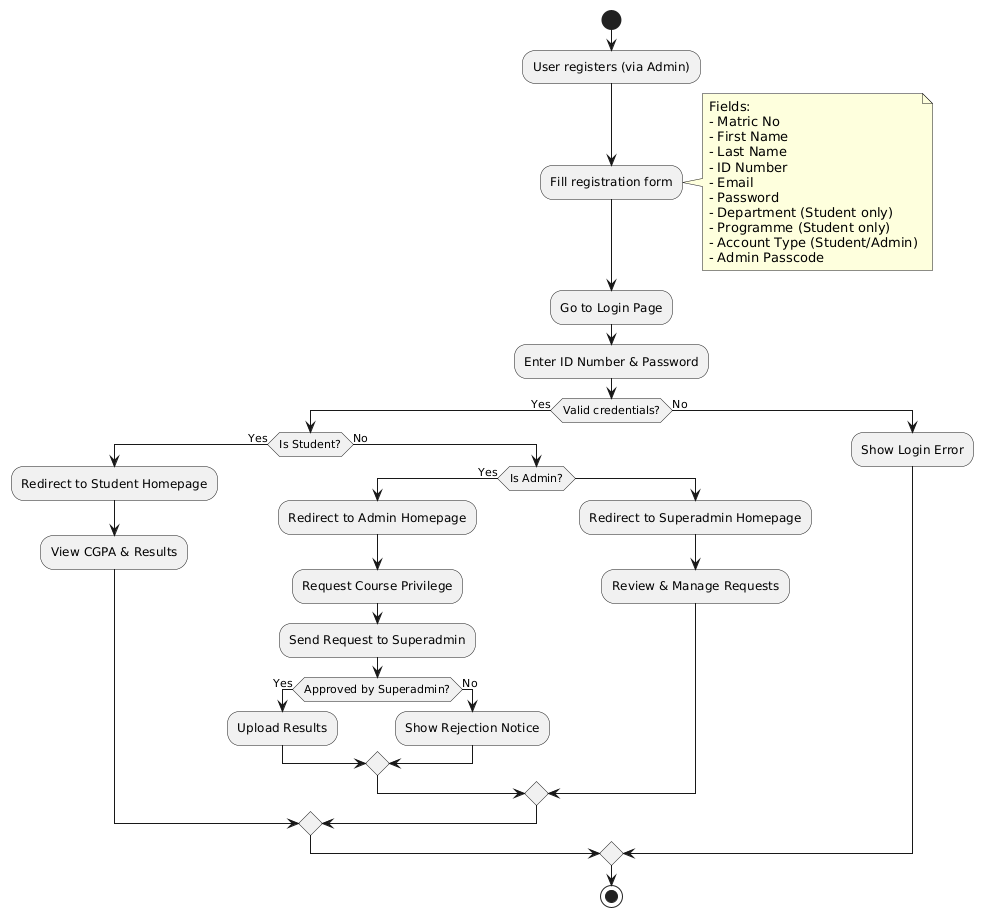

The diagram above was rendered by PlantUML. Its source (embedded in the PNG):
@startuml
start

:User registers (via Admin);
:Fill registration form;
note right
Fields:
- Matric No
- First Name
- Last Name
- ID Number
- Email
- Password
- Department (Student only)
- Programme (Student only)
- Account Type (Student/Admin)
- Admin Passcode
end note

:Go to Login Page;
:Enter ID Number & Password;

if (Valid credentials?) then (Yes)
    if (Is Student?) then (Yes)
        :Redirect to Student Homepage;
        :View CGPA & Results;
    else (No)
        if (Is Admin?) then (Yes)
            :Redirect to Admin Homepage;
            :Request Course Privilege;
            :Send Request to Superadmin;
            if (Approved by Superadmin?) then (Yes)
                :Upload Results;
            else (No)
                :Show Rejection Notice;
            endif
        else
            :Redirect to Superadmin Homepage;
            :Review & Manage Requests;
        endif
    endif
else (No)
    :Show Login Error;
endif

stop
@enduml